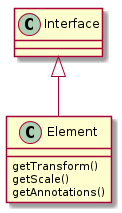

The diagram above was rendered by PlantUML. Its source (embedded in the PNG):
@startuml
Interface <|--Element

Element : getTransform()
Element : getScale()
Element : getAnnotations() 
@enduml